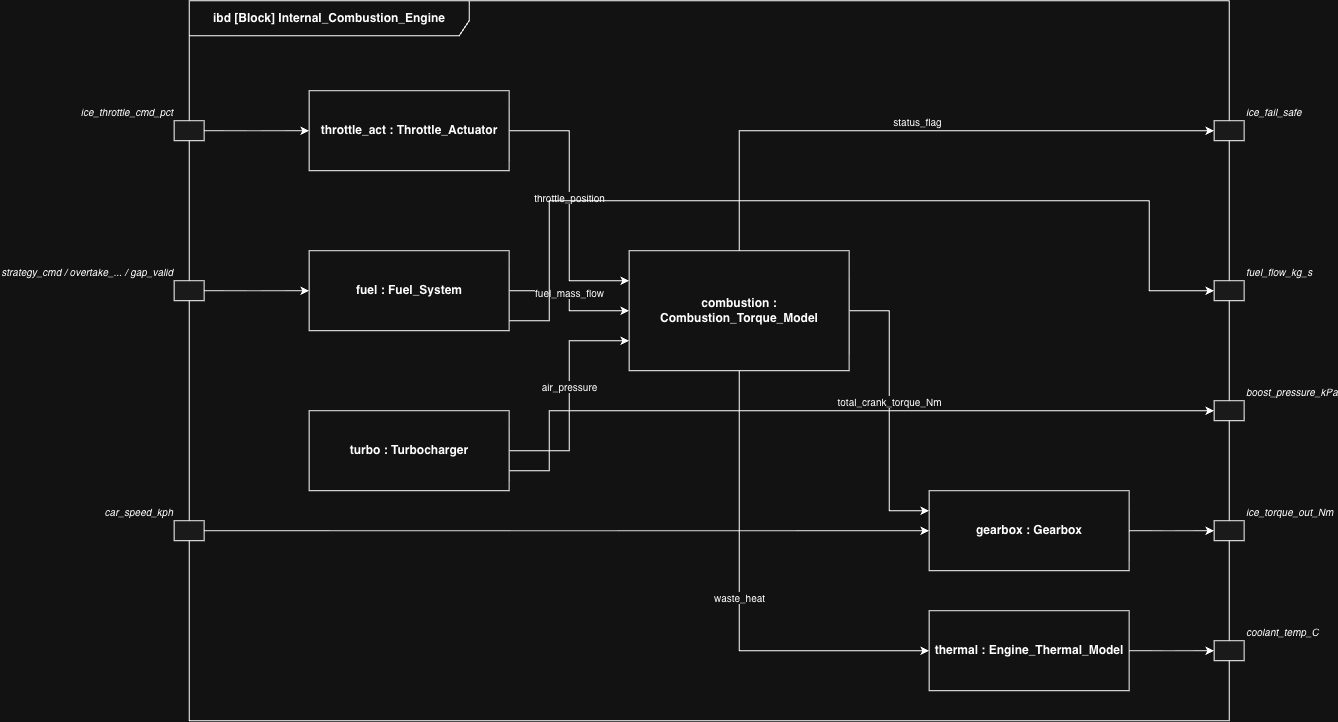

The diagram above was exported from draw.io. Its source (the exported page's mxGraphModel, read from the mxfile embedded in the PNG):
<mxGraphModel dx="2229" dy="1078" grid="0" gridSize="10" guides="1" tooltips="1" connect="1" arrows="1" fold="1" page="0" pageScale="1" pageWidth="1169" pageHeight="827" math="0" shadow="0">
  <root>
    <mxCell id="0" />
    <mxCell id="1" parent="0" />
    <mxCell id="frame_ibd" parent="1" style="shape=umlFrame;whiteSpace=wrap;html=1;pointerEvents=0;width=280;height=35;fontStyle=1;" value="ibd [Block] Internal_Combustion_Engine" vertex="1">
      <mxGeometry height="720" width="1040" x="40" y="40" as="geometry" />
    </mxCell>
    <mxCell id="port_in_throttle" parent="1" style="shape=rect;html=1;align=right;verticalAlign=bottom;labelPosition=left;verticalLabelPosition=top;fontStyle=2;fontSize=10;fillColor=#f5f5f5;" value="ice_throttle_cmd_pct" vertex="1">
      <mxGeometry height="20" width="30" x="25" y="160" as="geometry" />
    </mxCell>
    <mxCell id="port_in_strategy" parent="1" style="shape=rect;html=1;align=right;verticalAlign=bottom;labelPosition=left;verticalLabelPosition=top;fontStyle=2;fontSize=10;fillColor=#f5f5f5;" value="strategy_cmd / overtake_... / gap_valid" vertex="1">
      <mxGeometry height="20" width="30" x="25" y="320" as="geometry" />
    </mxCell>
    <mxCell id="port_in_speed" parent="1" style="shape=rect;html=1;align=right;verticalAlign=bottom;labelPosition=left;verticalLabelPosition=top;fontStyle=2;fontSize=10;fillColor=#f5f5f5;" value="car_speed_kph" vertex="1">
      <mxGeometry height="20" width="30" x="25" y="560" as="geometry" />
    </mxCell>
    <mxCell id="port_out_torque" parent="1" style="shape=rect;html=1;align=left;verticalAlign=bottom;labelPosition=right;verticalLabelPosition=top;fontStyle=2;fontSize=10;fillColor=#f5f5f5;" value="ice_torque_out_Nm" vertex="1">
      <mxGeometry height="20" width="30" x="1065" y="560" as="geometry" />
    </mxCell>
    <mxCell id="port_out_fuel" parent="1" style="shape=rect;html=1;align=left;verticalAlign=bottom;labelPosition=right;verticalLabelPosition=top;fontStyle=2;fontSize=10;fillColor=#f5f5f5;" value="fuel_flow_kg_s" vertex="1">
      <mxGeometry height="20" width="30" x="1065" y="320" as="geometry" />
    </mxCell>
    <mxCell id="port_out_boost" parent="1" style="shape=rect;html=1;align=left;verticalAlign=bottom;labelPosition=right;verticalLabelPosition=top;fontStyle=2;fontSize=10;fillColor=#f5f5f5;" value="boost_pressure_kPa" vertex="1">
      <mxGeometry height="20" width="30" x="1065" y="440" as="geometry" />
    </mxCell>
    <mxCell id="port_out_temp" parent="1" style="shape=rect;html=1;align=left;verticalAlign=bottom;labelPosition=right;verticalLabelPosition=top;fontStyle=2;fontSize=10;fillColor=#f5f5f5;" value="coolant_temp_C" vertex="1">
      <mxGeometry height="20" width="30" x="1065" y="680" as="geometry" />
    </mxCell>
    <mxCell id="port_out_failsafe" parent="1" style="shape=rect;html=1;align=left;verticalAlign=bottom;labelPosition=right;verticalLabelPosition=top;fontStyle=2;fontSize=10;fillColor=#f5f5f5;" value="ice_fail_safe" vertex="1">
      <mxGeometry height="20" width="30" x="1065" y="160" as="geometry" />
    </mxCell>
    <mxCell id="blk_throttle" parent="1" style="html=1;whiteSpace=wrap;fontStyle=1;align=center;verticalAlign=middle;" value="throttle_act : Throttle_Actuator" vertex="1">
      <mxGeometry height="80" width="200" x="160" y="130" as="geometry" />
    </mxCell>
    <mxCell id="blk_fuel" parent="1" style="html=1;whiteSpace=wrap;fontStyle=1;align=center;verticalAlign=middle;" value="fuel : Fuel_System" vertex="1">
      <mxGeometry height="80" width="200" x="160" y="290" as="geometry" />
    </mxCell>
    <mxCell id="blk_turbo" parent="1" style="html=1;whiteSpace=wrap;fontStyle=1;align=center;verticalAlign=middle;" value="turbo : Turbocharger" vertex="1">
      <mxGeometry height="80" width="200" x="160" y="450" as="geometry" />
    </mxCell>
    <mxCell id="blk_combustion" parent="1" style="html=1;whiteSpace=wrap;fontStyle=1;align=center;verticalAlign=middle;" value="combustion : Combustion_Torque_Model" vertex="1">
      <mxGeometry height="120" width="220" x="480" y="290" as="geometry" />
    </mxCell>
    <mxCell id="blk_thermal" parent="1" style="html=1;whiteSpace=wrap;fontStyle=1;align=center;verticalAlign=middle;" value="thermal : Engine_Thermal_Model" vertex="1">
      <mxGeometry height="80" width="200" x="780" y="650" as="geometry" />
    </mxCell>
    <mxCell id="blk_gearbox" parent="1" style="html=1;whiteSpace=wrap;fontStyle=1;align=center;verticalAlign=middle;" value="gearbox : Gearbox" vertex="1">
      <mxGeometry height="80" width="200" x="780" y="530" as="geometry" />
    </mxCell>
    <mxCell id="flow1" edge="1" parent="1" source="port_in_throttle" style="edgeStyle=orthogonalEdgeStyle;rounded=0;html=1;fontFamily=Helvetica;fontSize=10;" target="blk_throttle">
      <mxGeometry relative="1" as="geometry" />
    </mxCell>
    <mxCell id="flow2" edge="1" parent="1" source="port_in_strategy" style="edgeStyle=orthogonalEdgeStyle;rounded=0;html=1;fontFamily=Helvetica;fontSize=10;" target="blk_fuel">
      <mxGeometry relative="1" as="geometry" />
    </mxCell>
    <mxCell id="flow3" edge="1" parent="1" source="blk_throttle" style="edgeStyle=orthogonalEdgeStyle;rounded=0;html=1;fontFamily=Helvetica;fontSize=10;verticalAlign=bottom;" target="blk_combustion" value="throttle_position">
      <mxGeometry relative="1" as="geometry">
        <Array as="points">
          <mxPoint x="420" y="170" />
          <mxPoint x="420" y="320" />
        </Array>
      </mxGeometry>
    </mxCell>
    <mxCell id="flow4" edge="1" parent="1" source="blk_fuel" style="edgeStyle=orthogonalEdgeStyle;rounded=0;html=1;fontFamily=Helvetica;fontSize=10;verticalAlign=bottom;" target="blk_combustion" value="fuel_mass_flow">
      <mxGeometry relative="1" as="geometry" />
    </mxCell>
    <mxCell id="flow5" edge="1" parent="1" source="blk_fuel" style="edgeStyle=orthogonalEdgeStyle;rounded=0;html=1;fontFamily=Helvetica;fontSize=10;" target="port_out_fuel">
      <mxGeometry relative="1" as="geometry">
        <Array as="points">
          <mxPoint x="400" y="360" />
          <mxPoint x="400" y="240" />
          <mxPoint x="1000" y="240" />
          <mxPoint x="1000" y="330" />
        </Array>
      </mxGeometry>
    </mxCell>
    <mxCell id="flow6" edge="1" parent="1" source="blk_turbo" style="edgeStyle=orthogonalEdgeStyle;rounded=0;html=1;fontFamily=Helvetica;fontSize=10;verticalAlign=bottom;" target="blk_combustion" value="air_pressure">
      <mxGeometry relative="1" as="geometry">
        <Array as="points">
          <mxPoint x="420" y="490" />
          <mxPoint x="420" y="380" />
        </Array>
      </mxGeometry>
    </mxCell>
    <mxCell id="flow7" edge="1" parent="1" source="blk_turbo" style="edgeStyle=orthogonalEdgeStyle;rounded=0;html=1;fontFamily=Helvetica;fontSize=10;" target="port_out_boost">
      <mxGeometry relative="1" as="geometry">
        <Array as="points">
          <mxPoint x="400" y="510" />
          <mxPoint x="400" y="450" />
        </Array>
      </mxGeometry>
    </mxCell>
    <mxCell id="flow8" edge="1" parent="1" source="blk_combustion" style="edgeStyle=orthogonalEdgeStyle;rounded=0;html=1;fontFamily=Helvetica;fontSize=10;verticalAlign=bottom;" target="blk_gearbox" value="total_crank_torque_Nm">
      <mxGeometry relative="1" as="geometry">
        <Array as="points">
          <mxPoint x="740" y="350" />
          <mxPoint x="740" y="550" />
        </Array>
      </mxGeometry>
    </mxCell>
    <mxCell id="flow9" edge="1" parent="1" source="port_in_speed" style="edgeStyle=orthogonalEdgeStyle;rounded=0;html=1;fontFamily=Helvetica;fontSize=10;" target="blk_gearbox">
      <mxGeometry relative="1" as="geometry" />
    </mxCell>
    <mxCell id="flow10" edge="1" parent="1" source="blk_gearbox" style="edgeStyle=orthogonalEdgeStyle;rounded=0;html=1;fontFamily=Helvetica;fontSize=10;" target="port_out_torque">
      <mxGeometry relative="1" as="geometry" />
    </mxCell>
    <mxCell id="flow11" edge="1" parent="1" source="blk_combustion" style="edgeStyle=orthogonalEdgeStyle;rounded=0;html=1;fontFamily=Helvetica;fontSize=10;verticalAlign=bottom;" target="blk_thermal" value="waste_heat">
      <mxGeometry relative="1" as="geometry">
        <Array as="points">
          <mxPoint x="590" y="690" />
        </Array>
      </mxGeometry>
    </mxCell>
    <mxCell id="flow12" edge="1" parent="1" source="blk_thermal" style="edgeStyle=orthogonalEdgeStyle;rounded=0;html=1;fontFamily=Helvetica;fontSize=10;" target="port_out_temp">
      <mxGeometry relative="1" as="geometry" />
    </mxCell>
    <mxCell id="flow13" edge="1" parent="1" source="blk_combustion" style="edgeStyle=orthogonalEdgeStyle;rounded=0;html=1;fontFamily=Helvetica;fontSize=10;verticalAlign=bottom;" target="port_out_failsafe" value="status_flag">
      <mxGeometry relative="1" as="geometry">
        <Array as="points">
          <mxPoint x="590" y="170" />
        </Array>
      </mxGeometry>
    </mxCell>
  </root>
</mxGraphModel>